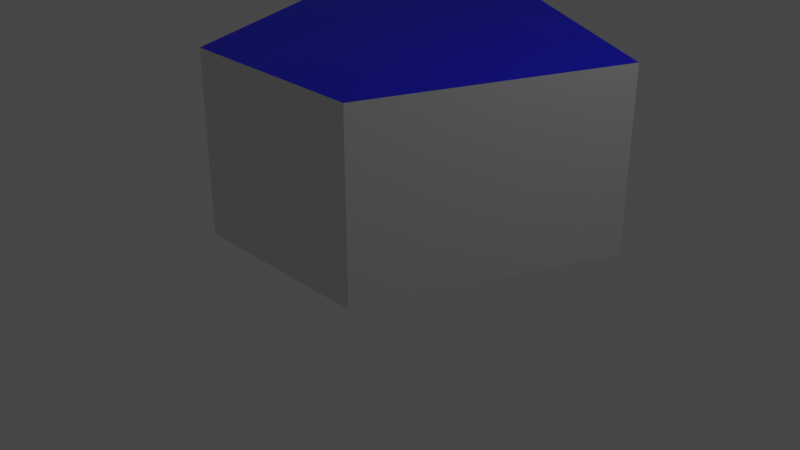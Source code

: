 # Source: box5-ngon.lwo.blend  (saved by Blender 2.80.47; exported with 4.5.12 LTS)
import bpy
from mathutils import Matrix  # noqa: F401  (used for matrix-valued properties, if any)

bpy.ops.wm.read_factory_settings(use_empty=True)
scene = bpy.context.scene
scene.name = 'Scene'

# ---- collections
col_collection = bpy.data.collections.new('Collection'); scene.collection.children.link(col_collection)

# ---- materials (node trees are filled in below, after node groups)
mat_default = bpy.data.materials.new('Default')
mat_default.roughness = 0.25
mat_bottom_red = bpy.data.materials.new('bottom-red')
mat_bottom_red.roughness = 0.25
mat_top_blue = bpy.data.materials.new('top-blue')
mat_top_blue.roughness = 0.25

# ---- material node trees
mat_default.use_nodes = True; mat_default.node_tree.nodes.clear()
_N = mat_default.node_tree.nodes; _L = mat_default.node_tree.links
n0 = _N.new('ShaderNodeOutputMaterial'); n0.name = 'Material Output'; n0.location = (300, 300)
n1 = _N.new('ShaderNodeBsdfPrincipled'); n1.name = 'Principled BSDF'; n1.location = (10, 300)
n1.distribution = 'GGX'
n1.subsurface_method = 'BURLEY'
n1.inputs[0].default_value = (0.7843, 0.7843, 0.7843, 1.0)
n1.inputs[3].default_value = 1.45
_L.new(n1.outputs[0], n0.inputs[0])
n0.is_active_output = True
mat_bottom_red.use_nodes = True; mat_bottom_red.node_tree.nodes.clear()
_N = mat_bottom_red.node_tree.nodes; _L = mat_bottom_red.node_tree.links
n0 = _N.new('ShaderNodeOutputMaterial'); n0.name = 'Material Output'; n0.location = (300, 300)
n1 = _N.new('ShaderNodeBsdfPrincipled'); n1.name = 'Principled BSDF'; n1.location = (10, 300)
n1.distribution = 'GGX'
n1.subsurface_method = 'BURLEY'
n1.inputs[0].default_value = (1.0, 0.0, 0.0, 1.0)
n1.inputs[3].default_value = 1.45
_L.new(n1.outputs[0], n0.inputs[0])
n0.is_active_output = True
mat_top_blue.use_nodes = True; mat_top_blue.node_tree.nodes.clear()
_N = mat_top_blue.node_tree.nodes; _L = mat_top_blue.node_tree.links
n0 = _N.new('ShaderNodeOutputMaterial'); n0.name = 'Material Output'; n0.location = (300, 300)
n1 = _N.new('ShaderNodeBsdfPrincipled'); n1.name = 'Principled BSDF'; n1.location = (10, 300)
n1.distribution = 'GGX'
n1.subsurface_method = 'BURLEY'
n1.inputs[0].default_value = (0.0, 0.0, 1.0, 1.0)
n1.inputs[3].default_value = 1.45
_L.new(n1.outputs[0], n0.inputs[0])
n0.is_active_output = True

# ---- world
world_world = bpy.data.worlds.new('World'); scene.world = world_world
world_world.use_nodes = True; world_world.node_tree.nodes.clear()
_N = world_world.node_tree.nodes; _L = world_world.node_tree.links
n0 = _N.new('ShaderNodeOutputWorld'); n0.name = 'World Output'; n0.location = (300, 300)
n1 = _N.new('ShaderNodeBackground'); n1.name = 'Background'; n1.location = (10, 300)
n1.inputs[0].default_value = (0.05088, 0.05088, 0.05088, 1.0)
_L.new(n1.outputs[0], n0.inputs[0])
n0.is_active_output = True
world_world.color = (0.05088, 0.05088, 0.05088)
world_world.use_sun_shadow = False
world_world.sun_shadow_jitter_overblur = 0.0

# ---- cameras
cam_camera = bpy.data.cameras.new('Camera')
cam_camera.clip_end = 100.0
cam_camera.ortho_scale = 7.314
cam_camera.dof.focus_distance = 0.0

# ---- lights
light_light = bpy.data.lights.new('Light', 'POINT')
light_light.transmission_factor = 0.0
light_light.cutoff_distance = 30.0
light_light.energy = 100.0
light_light.shadow_buffer_clip_start = 1.001
light_light.shadow_soft_size = 0.1
light_light.shadow_maximum_resolution = 0.006
light_light.use_absolute_resolution = True

# ---- meshes
me_box5_ngon = bpy.data.meshes.new('box5-ngon')
me_box5_ngon.from_pydata([(0.0, 2.0, 0.0), (-1.95, 1.0, 0.0), (-1.0, -1.55, 0.0), (1.0, -1.55, 0.0), (2.0, 1.0, 0.0), (0.0, 2.0, 1.9), (-1.95, 1.0, 1.9), (-1.0, -1.55, 1.9), (1.0, -1.55, 1.9), (2.0, 1.0, 1.9)], [], [(0, 5, 9, 4), (6, 5, 0, 1), (7, 6, 1, 2), (8, 7, 2, 3), (4, 9, 8, 3), (4, 3, 2, 1, 0), (6, 7, 8, 9, 5)])
me_box5_ngon.polygons.foreach_set('material_index', [0, 0, 0, 0, 0, 1, 2])
me_box5_ngon.materials.append(mat_default)
me_box5_ngon.materials.append(mat_bottom_red)
me_box5_ngon.materials.append(mat_top_blue)
me_box5_ngon.use_remesh_preserve_volume = False
me_box5_ngon.use_remesh_preserve_attributes = False
me_box5_ngon.use_mirror_vertex_groups = False
me_box5_ngon.update()

# ---- objects
ob_light = bpy.data.objects.new('Light', light_light)
ob_camera = bpy.data.objects.new('Camera', cam_camera)
ob_box2_uv_empty = bpy.data.objects.new('box2-uv_empty', None)
ob_box3_uv_layers_empty = bpy.data.objects.new('box3-uv-layers_empty', None)
ob_box5_ngon = bpy.data.objects.new('box5-ngon', me_box5_ngon)

# ---- transforms, parenting, visibility, modifiers, constraints
ob_light.location = (4.076, 1.005, 5.904)
ob_light.rotation_euler = (0.6503, 0.05522, 1.866)
ob_light.lock_rotations_4d = False
ob_light.empty_display_type = 'ARROWS'
ob_light.color = (0.0, 0.0, 0.0, 0.0)
ob_light.lineart.crease_threshold = 0.0
ob_camera.location = (7.359, -6.926, 4.958)
ob_camera.rotation_euler = (1.109, 0.0, 0.8149)
ob_camera.lock_rotations_4d = False
ob_camera.empty_display_type = 'ARROWS'
ob_camera.color = (0.0, 0.0, 0.0, 0.0)
ob_camera.display_type = 'WIRE'
ob_camera.lineart.crease_threshold = 0.0
ob_box2_uv_empty.location = (0.0, 0.0, 0.0)
ob_box2_uv_empty.lineart.crease_threshold = 0.0
ob_box3_uv_layers_empty.location = (0.0, 0.0, 0.0)
ob_box3_uv_layers_empty.lineart.crease_threshold = 0.0
ob_box5_ngon.location = (0.0, 0.0, 0.0)
ob_box5_ngon.lineart.crease_threshold = 0.0

# ---- collection membership
col_collection.objects.link(ob_light)
col_collection.objects.link(ob_camera)
col_collection.objects.link(ob_box2_uv_empty)
col_collection.objects.link(ob_box3_uv_layers_empty)
col_collection.objects.link(ob_box5_ngon)

# ---- scene / render settings (as saved in the file)
scene.camera = ob_camera
scene.frame_start = 1; scene.frame_end = 250; scene.frame_set(1)
scene.render.engine = 'CYCLES'
scene.cycles.use_denoising = False
scene.cycles.samples = 128
scene.cycles.sampling_pattern = 'TABULATED_SOBOL'
scene.cycles.use_adaptive_sampling = False
scene.cycles.use_light_tree = False
scene.view_settings.view_transform = 'Filmic'
bpy.context.view_layer.update()
